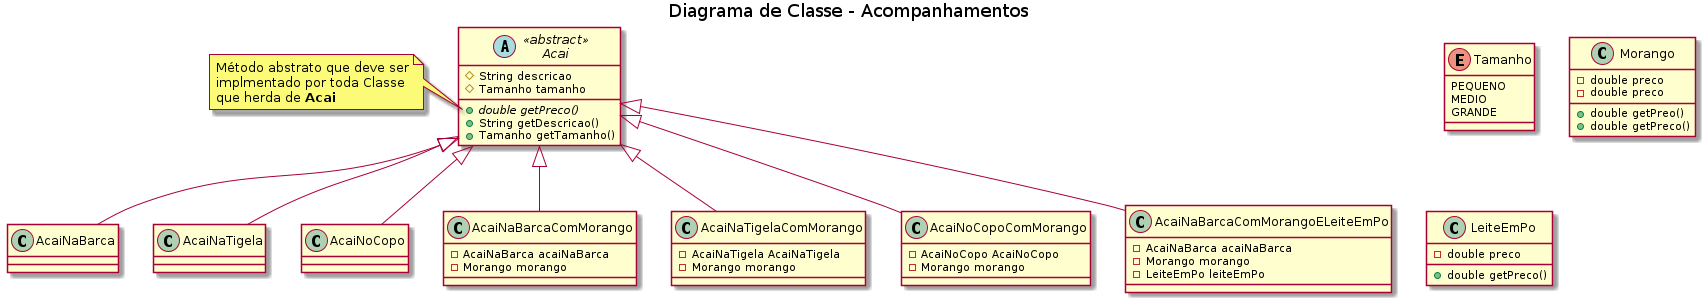

The diagram above was rendered by PlantUML. Its source (embedded in the PNG):
@startuml "class_diagram_acompanhamentos"

title "Diagrama de Classe - Acompanhamentos"

enum Tamanho {
    PEQUENO
    MEDIO
    GRANDE
}

abstract class Acai << abstract >>{
    #String descricao
    #Tamanho tamanho
    +{abstract} double getPreco()
    + String getDescricao()
    + Tamanho getTamanho()
}

note left of Acai::"getPreco()"
Método abstrato que deve ser
implmentado por toda Classe
que herda de <b>Acai</b>
end note

class AcaiNaBarca
class AcaiNaTigela
class AcaiNoCopo

class Morango{
    -double preco
    +double getPreo()
}

class AcaiNaBarcaComMorango{
    -AcaiNaBarca acaiNaBarca
    -Morango morango
}

class AcaiNaTigelaComMorango{
    -AcaiNaTigela AcaiNaTigela
    -Morango morango
}

class AcaiNoCopoComMorango{
    -AcaiNoCopo AcaiNoCopo
    -Morango morango
}

class AcaiNaBarcaComMorangoELeiteEmPo{
    -AcaiNaBarca acaiNaBarca
    -Morango morango
    -LeiteEmPo leiteEmPo
}

class Morango{
    -double preco
    +double getPreco()
}

class LeiteEmPo{
    -double preco
    +double getPreco()
}

Acai <|-- AcaiNaBarca
Acai <|-- AcaiNaTigela
Acai <|-- AcaiNoCopo
Acai <|-- AcaiNaBarcaComMorango
Acai <|-- AcaiNaTigelaComMorango
Acai <|-- AcaiNoCopoComMorango
Acai <|-- AcaiNaBarcaComMorangoELeiteEmPo

@enduml